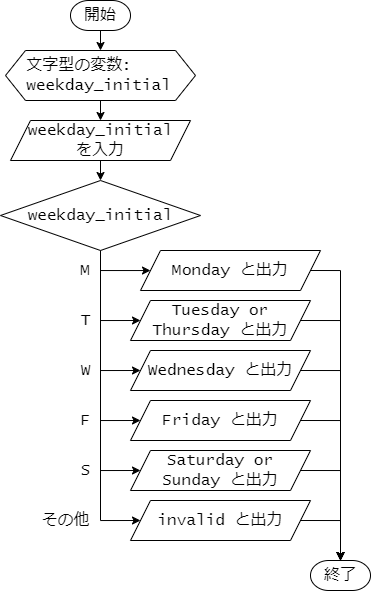

The diagram above was exported from draw.io. Its source (the exported page's mxGraphModel, read from the mxfile embedded in the PNG):
<mxGraphModel dx="1062" dy="619" grid="1" gridSize="10" guides="1" tooltips="1" connect="1" arrows="1" fold="1" page="1" pageScale="1" pageWidth="827" pageHeight="1169" math="0" shadow="0">
  <root>
    <mxCell id="0" />
    <mxCell id="1" parent="0" />
    <mxCell id="pVN_MYcQnDMDJ0AVKaPc-9" style="edgeStyle=orthogonalEdgeStyle;rounded=0;orthogonalLoop=1;jettySize=auto;html=1;exitX=0.5;exitY=1;exitDx=0;exitDy=0;entryX=0.5;entryY=0;entryDx=0;entryDy=0;" edge="1" parent="1" source="pVN_MYcQnDMDJ0AVKaPc-1" target="pVN_MYcQnDMDJ0AVKaPc-2">
      <mxGeometry relative="1" as="geometry" />
    </mxCell>
    <mxCell id="pVN_MYcQnDMDJ0AVKaPc-1" value="&amp;nbsp; 文字型の変数:&lt;br&gt;&amp;nbsp; weekday_initial" style="shape=hexagon;perimeter=hexagonPerimeter2;whiteSpace=wrap;html=1;fixedSize=1;fontSize=16;fontFamily=Lucida Console;align=left;" vertex="1" parent="1">
      <mxGeometry x="185" y="80" width="190" height="50" as="geometry" />
    </mxCell>
    <mxCell id="pVN_MYcQnDMDJ0AVKaPc-36" style="edgeStyle=orthogonalEdgeStyle;rounded=0;orthogonalLoop=1;jettySize=auto;html=1;exitX=0.5;exitY=1;exitDx=0;exitDy=0;" edge="1" parent="1" source="pVN_MYcQnDMDJ0AVKaPc-2">
      <mxGeometry relative="1" as="geometry">
        <mxPoint x="280" y="210" as="targetPoint" />
      </mxGeometry>
    </mxCell>
    <mxCell id="pVN_MYcQnDMDJ0AVKaPc-2" value="weekday_initial&lt;br&gt;を入力" style="shape=parallelogram;perimeter=parallelogramPerimeter;whiteSpace=wrap;html=1;fixedSize=1;fontSize=16;fontFamily=Lucida Console;" vertex="1" parent="1">
      <mxGeometry x="190" y="150" width="180" height="40" as="geometry" />
    </mxCell>
    <mxCell id="pVN_MYcQnDMDJ0AVKaPc-46" style="edgeStyle=orthogonalEdgeStyle;rounded=0;orthogonalLoop=1;jettySize=auto;html=1;exitX=0.5;exitY=1;exitDx=0;exitDy=0;entryX=0;entryY=0.5;entryDx=0;entryDy=0;" edge="1" parent="1" source="pVN_MYcQnDMDJ0AVKaPc-3" target="pVN_MYcQnDMDJ0AVKaPc-39">
      <mxGeometry relative="1" as="geometry" />
    </mxCell>
    <mxCell id="pVN_MYcQnDMDJ0AVKaPc-47" style="edgeStyle=orthogonalEdgeStyle;rounded=0;orthogonalLoop=1;jettySize=auto;html=1;exitX=0.5;exitY=1;exitDx=0;exitDy=0;entryX=0;entryY=0.5;entryDx=0;entryDy=0;" edge="1" parent="1" source="pVN_MYcQnDMDJ0AVKaPc-3" target="pVN_MYcQnDMDJ0AVKaPc-40">
      <mxGeometry relative="1" as="geometry">
        <Array as="points">
          <mxPoint x="280" y="350" />
        </Array>
      </mxGeometry>
    </mxCell>
    <mxCell id="pVN_MYcQnDMDJ0AVKaPc-48" style="edgeStyle=orthogonalEdgeStyle;rounded=0;orthogonalLoop=1;jettySize=auto;html=1;exitX=0.5;exitY=1;exitDx=0;exitDy=0;entryX=0;entryY=0.5;entryDx=0;entryDy=0;" edge="1" parent="1" source="pVN_MYcQnDMDJ0AVKaPc-3" target="pVN_MYcQnDMDJ0AVKaPc-41">
      <mxGeometry relative="1" as="geometry">
        <Array as="points">
          <mxPoint x="280" y="400" />
        </Array>
      </mxGeometry>
    </mxCell>
    <mxCell id="pVN_MYcQnDMDJ0AVKaPc-49" style="edgeStyle=orthogonalEdgeStyle;rounded=0;orthogonalLoop=1;jettySize=auto;html=1;exitX=0.5;exitY=1;exitDx=0;exitDy=0;entryX=0;entryY=0.5;entryDx=0;entryDy=0;" edge="1" parent="1" source="pVN_MYcQnDMDJ0AVKaPc-3" target="pVN_MYcQnDMDJ0AVKaPc-42">
      <mxGeometry relative="1" as="geometry">
        <Array as="points">
          <mxPoint x="280" y="450" />
        </Array>
      </mxGeometry>
    </mxCell>
    <mxCell id="pVN_MYcQnDMDJ0AVKaPc-50" style="edgeStyle=orthogonalEdgeStyle;rounded=0;orthogonalLoop=1;jettySize=auto;html=1;exitX=0.5;exitY=1;exitDx=0;exitDy=0;entryX=0;entryY=0.5;entryDx=0;entryDy=0;" edge="1" parent="1" source="pVN_MYcQnDMDJ0AVKaPc-3" target="pVN_MYcQnDMDJ0AVKaPc-44">
      <mxGeometry relative="1" as="geometry">
        <Array as="points">
          <mxPoint x="280" y="500" />
        </Array>
      </mxGeometry>
    </mxCell>
    <mxCell id="pVN_MYcQnDMDJ0AVKaPc-51" style="edgeStyle=orthogonalEdgeStyle;rounded=0;orthogonalLoop=1;jettySize=auto;html=1;exitX=0.5;exitY=1;exitDx=0;exitDy=0;entryX=0;entryY=0.5;entryDx=0;entryDy=0;" edge="1" parent="1" source="pVN_MYcQnDMDJ0AVKaPc-3" target="pVN_MYcQnDMDJ0AVKaPc-45">
      <mxGeometry relative="1" as="geometry">
        <Array as="points">
          <mxPoint x="280" y="550" />
        </Array>
      </mxGeometry>
    </mxCell>
    <mxCell id="pVN_MYcQnDMDJ0AVKaPc-3" value="weekday_initial" style="rhombus;whiteSpace=wrap;html=1;fontSize=16;fontFamily=Lucida Console;" vertex="1" parent="1">
      <mxGeometry x="180" y="210" width="200" height="70" as="geometry" />
    </mxCell>
    <mxCell id="pVN_MYcQnDMDJ0AVKaPc-38" style="edgeStyle=orthogonalEdgeStyle;rounded=0;orthogonalLoop=1;jettySize=auto;html=1;exitX=0.5;exitY=1;exitDx=0;exitDy=0;exitPerimeter=0;entryX=0.5;entryY=0;entryDx=0;entryDy=0;" edge="1" parent="1" source="pVN_MYcQnDMDJ0AVKaPc-5" target="pVN_MYcQnDMDJ0AVKaPc-1">
      <mxGeometry relative="1" as="geometry" />
    </mxCell>
    <mxCell id="pVN_MYcQnDMDJ0AVKaPc-5" value="開始" style="strokeWidth=1;html=1;shape=mxgraph.flowchart.terminator;whiteSpace=wrap;fontSize=16;fontFamily=Lucida Console;" vertex="1" parent="1">
      <mxGeometry x="250" y="30" width="60" height="30" as="geometry" />
    </mxCell>
    <mxCell id="pVN_MYcQnDMDJ0AVKaPc-6" value="終了" style="strokeWidth=1;html=1;shape=mxgraph.flowchart.terminator;whiteSpace=wrap;fontSize=16;fontFamily=Lucida Console;" vertex="1" parent="1">
      <mxGeometry x="490" y="590" width="60" height="30" as="geometry" />
    </mxCell>
    <mxCell id="pVN_MYcQnDMDJ0AVKaPc-17" value="M" style="text;html=1;align=center;verticalAlign=middle;resizable=0;points=[];autosize=1;strokeColor=none;fillColor=none;fontSize=16;fontFamily=Lucida Console;" vertex="1" parent="1">
      <mxGeometry x="250" y="285" width="30" height="30" as="geometry" />
    </mxCell>
    <mxCell id="pVN_MYcQnDMDJ0AVKaPc-52" style="edgeStyle=orthogonalEdgeStyle;rounded=0;orthogonalLoop=1;jettySize=auto;html=1;exitX=1;exitY=0.5;exitDx=0;exitDy=0;entryX=0.5;entryY=0;entryDx=0;entryDy=0;entryPerimeter=0;" edge="1" parent="1" source="pVN_MYcQnDMDJ0AVKaPc-39" target="pVN_MYcQnDMDJ0AVKaPc-6">
      <mxGeometry relative="1" as="geometry">
        <Array as="points">
          <mxPoint x="520" y="300" />
        </Array>
      </mxGeometry>
    </mxCell>
    <mxCell id="pVN_MYcQnDMDJ0AVKaPc-39" value="Monday と出力" style="shape=parallelogram;perimeter=parallelogramPerimeter;whiteSpace=wrap;html=1;fixedSize=1;fontSize=16;fontFamily=Lucida Console;" vertex="1" parent="1">
      <mxGeometry x="320" y="280" width="180" height="40" as="geometry" />
    </mxCell>
    <mxCell id="pVN_MYcQnDMDJ0AVKaPc-53" style="edgeStyle=orthogonalEdgeStyle;rounded=0;orthogonalLoop=1;jettySize=auto;html=1;exitX=1;exitY=0.5;exitDx=0;exitDy=0;entryX=0.5;entryY=0;entryDx=0;entryDy=0;entryPerimeter=0;" edge="1" parent="1" source="pVN_MYcQnDMDJ0AVKaPc-40" target="pVN_MYcQnDMDJ0AVKaPc-6">
      <mxGeometry relative="1" as="geometry">
        <Array as="points">
          <mxPoint x="520" y="350" />
        </Array>
      </mxGeometry>
    </mxCell>
    <mxCell id="pVN_MYcQnDMDJ0AVKaPc-40" value="Tuesday or &lt;br&gt;Thursday と出力" style="shape=parallelogram;perimeter=parallelogramPerimeter;whiteSpace=wrap;html=1;fixedSize=1;fontSize=16;fontFamily=Lucida Console;" vertex="1" parent="1">
      <mxGeometry x="310" y="330" width="180" height="40" as="geometry" />
    </mxCell>
    <mxCell id="pVN_MYcQnDMDJ0AVKaPc-54" style="edgeStyle=orthogonalEdgeStyle;rounded=0;orthogonalLoop=1;jettySize=auto;html=1;exitX=1;exitY=0.5;exitDx=0;exitDy=0;entryX=0.5;entryY=0;entryDx=0;entryDy=0;entryPerimeter=0;" edge="1" parent="1" source="pVN_MYcQnDMDJ0AVKaPc-41" target="pVN_MYcQnDMDJ0AVKaPc-6">
      <mxGeometry relative="1" as="geometry">
        <Array as="points">
          <mxPoint x="520" y="400" />
        </Array>
      </mxGeometry>
    </mxCell>
    <mxCell id="pVN_MYcQnDMDJ0AVKaPc-41" value="Wednesday と出力" style="shape=parallelogram;perimeter=parallelogramPerimeter;whiteSpace=wrap;html=1;fixedSize=1;fontSize=16;fontFamily=Lucida Console;" vertex="1" parent="1">
      <mxGeometry x="310" y="380" width="180" height="40" as="geometry" />
    </mxCell>
    <mxCell id="pVN_MYcQnDMDJ0AVKaPc-55" style="edgeStyle=orthogonalEdgeStyle;rounded=0;orthogonalLoop=1;jettySize=auto;html=1;exitX=1;exitY=0.5;exitDx=0;exitDy=0;entryX=0.5;entryY=0;entryDx=0;entryDy=0;entryPerimeter=0;" edge="1" parent="1" source="pVN_MYcQnDMDJ0AVKaPc-42" target="pVN_MYcQnDMDJ0AVKaPc-6">
      <mxGeometry relative="1" as="geometry">
        <Array as="points">
          <mxPoint x="520" y="450" />
        </Array>
      </mxGeometry>
    </mxCell>
    <mxCell id="pVN_MYcQnDMDJ0AVKaPc-42" value="Friday と出力" style="shape=parallelogram;perimeter=parallelogramPerimeter;whiteSpace=wrap;html=1;fixedSize=1;fontSize=16;fontFamily=Lucida Console;" vertex="1" parent="1">
      <mxGeometry x="310" y="430" width="180" height="40" as="geometry" />
    </mxCell>
    <mxCell id="pVN_MYcQnDMDJ0AVKaPc-56" style="edgeStyle=orthogonalEdgeStyle;rounded=0;orthogonalLoop=1;jettySize=auto;html=1;exitX=1;exitY=0.5;exitDx=0;exitDy=0;entryX=0.5;entryY=0;entryDx=0;entryDy=0;entryPerimeter=0;" edge="1" parent="1" source="pVN_MYcQnDMDJ0AVKaPc-44" target="pVN_MYcQnDMDJ0AVKaPc-6">
      <mxGeometry relative="1" as="geometry">
        <Array as="points">
          <mxPoint x="520" y="500" />
        </Array>
      </mxGeometry>
    </mxCell>
    <mxCell id="pVN_MYcQnDMDJ0AVKaPc-44" value="Saturday or &lt;br&gt;Sunday と出力" style="shape=parallelogram;perimeter=parallelogramPerimeter;whiteSpace=wrap;html=1;fixedSize=1;fontSize=16;fontFamily=Lucida Console;" vertex="1" parent="1">
      <mxGeometry x="310" y="480" width="180" height="40" as="geometry" />
    </mxCell>
    <mxCell id="pVN_MYcQnDMDJ0AVKaPc-57" style="edgeStyle=orthogonalEdgeStyle;rounded=0;orthogonalLoop=1;jettySize=auto;html=1;exitX=1;exitY=0.5;exitDx=0;exitDy=0;entryX=0.5;entryY=0;entryDx=0;entryDy=0;entryPerimeter=0;" edge="1" parent="1" source="pVN_MYcQnDMDJ0AVKaPc-45" target="pVN_MYcQnDMDJ0AVKaPc-6">
      <mxGeometry relative="1" as="geometry">
        <Array as="points">
          <mxPoint x="520" y="550" />
        </Array>
      </mxGeometry>
    </mxCell>
    <mxCell id="pVN_MYcQnDMDJ0AVKaPc-45" value="invalid と出力" style="shape=parallelogram;perimeter=parallelogramPerimeter;whiteSpace=wrap;html=1;fixedSize=1;fontSize=16;fontFamily=Lucida Console;" vertex="1" parent="1">
      <mxGeometry x="310" y="530" width="180" height="40" as="geometry" />
    </mxCell>
    <mxCell id="pVN_MYcQnDMDJ0AVKaPc-58" value="T" style="text;html=1;align=center;verticalAlign=middle;resizable=0;points=[];autosize=1;strokeColor=none;fillColor=none;fontSize=16;fontFamily=Lucida Console;" vertex="1" parent="1">
      <mxGeometry x="250" y="335" width="30" height="30" as="geometry" />
    </mxCell>
    <mxCell id="pVN_MYcQnDMDJ0AVKaPc-59" value="W" style="text;html=1;align=center;verticalAlign=middle;resizable=0;points=[];autosize=1;strokeColor=none;fillColor=none;fontSize=16;fontFamily=Lucida Console;" vertex="1" parent="1">
      <mxGeometry x="250" y="385" width="30" height="30" as="geometry" />
    </mxCell>
    <mxCell id="pVN_MYcQnDMDJ0AVKaPc-60" value="F" style="text;html=1;align=center;verticalAlign=middle;resizable=0;points=[];autosize=1;strokeColor=none;fillColor=none;fontSize=16;fontFamily=Lucida Console;" vertex="1" parent="1">
      <mxGeometry x="250" y="435" width="30" height="30" as="geometry" />
    </mxCell>
    <mxCell id="pVN_MYcQnDMDJ0AVKaPc-61" value="S" style="text;html=1;align=center;verticalAlign=middle;resizable=0;points=[];autosize=1;strokeColor=none;fillColor=none;fontSize=16;fontFamily=Lucida Console;" vertex="1" parent="1">
      <mxGeometry x="250" y="485" width="30" height="30" as="geometry" />
    </mxCell>
    <mxCell id="pVN_MYcQnDMDJ0AVKaPc-62" value="その他" style="text;html=1;align=center;verticalAlign=middle;resizable=0;points=[];autosize=1;strokeColor=none;fillColor=none;fontSize=16;fontFamily=Lucida Console;" vertex="1" parent="1">
      <mxGeometry x="210" y="535" width="70" height="30" as="geometry" />
    </mxCell>
  </root>
</mxGraphModel>